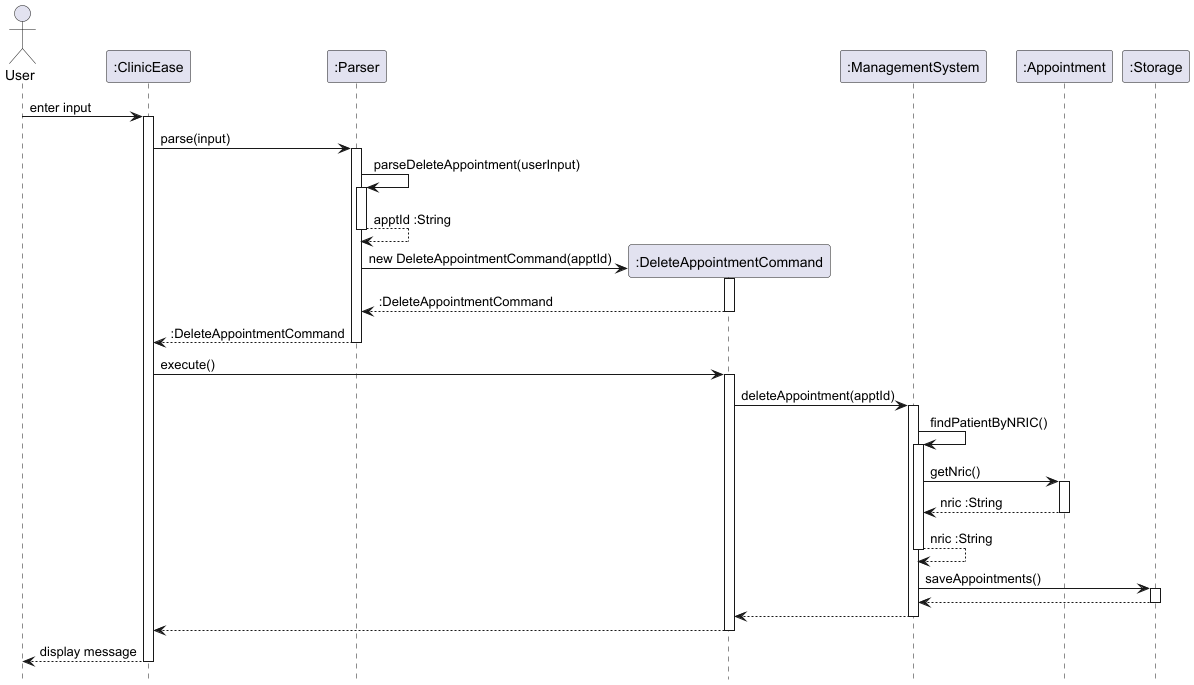

The diagram above was rendered by PlantUML. Its source (embedded in the PNG):
@startuml
hide footbox

actor User

participant ":ClinicEase" as ClinicEase
participant ":Parser" as Parser
participant ":DeleteAppointmentCommand" as DeleteAppointmentCommand
participant ":ManagementSystem" as ManagementSystem
participant ":Appointment" as Appointment
participant ":Storage" as Storage

User -> ClinicEase : enter input
activate ClinicEase
ClinicEase -> Parser : parse(input)
activate Parser

Parser -> Parser : parseDeleteAppointment(userInput)
activate Parser
Parser --> Parser : apptId :String
deactivate Parser

create DeleteAppointmentCommand
Parser -> DeleteAppointmentCommand : new DeleteAppointmentCommand(apptId)
activate DeleteAppointmentCommand
DeleteAppointmentCommand --> Parser : :DeleteAppointmentCommand
deactivate DeleteAppointmentCommand
Parser --> ClinicEase : :DeleteAppointmentCommand
deactivate Parser

ClinicEase -> DeleteAppointmentCommand : execute()
activate DeleteAppointmentCommand
DeleteAppointmentCommand -> ManagementSystem : deleteAppointment(apptId)

activate ManagementSystem
ManagementSystem -> ManagementSystem : findPatientByNRIC()
activate ManagementSystem
ManagementSystem -> Appointment : getNric()
activate Appointment
Appointment --> ManagementSystem : nric :String
deactivate Appointment
ManagementSystem --> ManagementSystem : nric :String
deactivate ManagementSystem

ManagementSystem -> Storage : saveAppointments()
activate Storage
Storage --> ManagementSystem :
deactivate Storage
ManagementSystem --> DeleteAppointmentCommand :
deactivate ManagementSystem

deactivate ManagementSystem
DeleteAppointmentCommand --> ClinicEase :
deactivate DeleteAppointmentCommand
ClinicEase --> User : display message
deactivate ClinicEase


@enduml